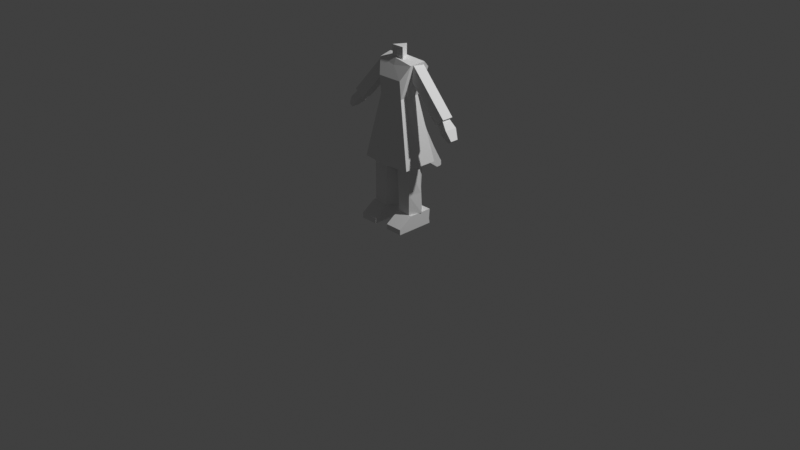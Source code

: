 # Source: save.blend  (saved by Blender 5.2.44; exported with 4.5.12 LTS)
import bpy
from mathutils import Matrix  # noqa: F401  (used for matrix-valued properties, if any)

bpy.ops.wm.read_factory_settings(use_empty=True)
scene = bpy.context.scene
scene.name = 'Scene'

# ---- collections
col_collection = bpy.data.collections.new('Collection'); scene.collection.children.link(col_collection)

# ---- world
world_world = bpy.data.worlds.new('World'); scene.world = world_world
world_world.use_nodes = True; world_world.node_tree.nodes.clear()
_N = world_world.node_tree.nodes; _L = world_world.node_tree.links
n0 = _N.new('ShaderNodeOutputWorld'); n0.name = 'World Output'; n0.location = (200, 100)
n1 = _N.new('ShaderNodeBackground'); n1.name = 'Background'; n1.location = (-200, 100)
n1.inputs[0].default_value = (0.05088, 0.05088, 0.05088, 1.0)
_L.new(n1.outputs[0], n0.inputs[0])
n0.is_active_output = True
world_world.color = (0.05088, 0.05088, 0.05088)
world_world.sun_shadow_jitter_overblur = 0.0

# ---- cameras
cam_camera = bpy.data.cameras.new('Camera')
cam_camera.clip_end = 100.0
cam_camera.ortho_scale = 7.314

# ---- lights
light_light = bpy.data.lights.new('Light', 'POINT')
light_light.energy = 1000.0
light_light.shadow_soft_size = 0.1

# ---- meshes
me_cube_001 = bpy.data.meshes.new('Cube.001')
me_cube_001.from_pydata([(0.0876, -0.247, 0.0001092), (0.0876, -0.1001, 0.156), (0.0876, 0.1591, 0.0001092), (0.0876, 0.1591, 0.156), (0.2769, -0.247, 0.0001092), (0.2769, -0.1001, 0.156), (0.2769, 0.1591, 0.0001092), (0.2769, 0.1591, 0.156), (0.0876, -0.1001, 0.156), (0.0876, 0.1591, 0.156), (0.2769, 0.1591, 0.156), (0.2769, -0.1001, 0.156), (0.0876, -0.247, 0.0001092), (0.0876, -0.1001, 0.156), (0.2769, -0.247, 0.0001092), (0.2769, -0.1001, 0.156), (0.2769, -0.1001, 0.156), (0.0876, -0.1001, 0.156), (0.0876, -0.247, 0.05525), (0.0876, 0.1515, 0.05525), (0.2769, 0.1515, 0.05525), (0.2769, -0.247, 0.05525), (0.0876, 0.1515, 0.05525), (0.2769, 0.1515, 0.05525), (0.0876, -0.1001, 0.156), (0.2769, -0.1001, 0.156), (0.0876, -0.1001, 0.156), (0.2769, -0.1001, 0.156), (0.0876, -0.1001, 0.156), (0.2769, -0.1001, 0.156), (0.0876, -0.1001, 0.156), (0.2769, -0.1001, 0.156), (0.0876, -0.1001, 0.156), (0.2769, -0.1001, 0.156), (0.0876, -0.1001, 0.156), (0.2769, -0.1001, 0.156), (0.0876, -0.247, 0.05472), (0.2769, -0.247, 0.05472)], [(17, 24), (25, 16), (25, 24), (22, 23), (27, 26), (31, 30), (31, 29), (28, 30)], [(18, 1, 3, 19), (19, 3, 7, 20), (20, 7, 5, 21), (2, 6, 4, 0), (5, 7, 10, 11), (10, 9, 8, 11), (3, 1, 8, 9), (7, 3, 9, 10), (37, 15, 13, 36), (32, 33, 35, 34), (6, 20, 21, 4), (2, 19, 20, 6), (0, 18, 19, 2), (14, 37, 36, 12)])
_uv = me_cube_001.uv_layers.new(name='UVMap')
_uv.uv.foreach_set('vector', [0.4634, 0.0, 0.625, 0.0, 0.625, 0.25, 0.4634, 0.25, 0.4634, 0.25, 0.625, 0.25, 0.625, 0.5, 0.4634, 0.5, 0.4634, 0.5, 0.625, 0.5, 0.625, 0.75, 0.4634, 0.75, 0.125, 0.5, 0.375, 0.5, 0.375, 0.75, 0.125, 0.75, 0.625, 0.75, 0.625, 0.5, 0.625, 0.5, 0.625, 0.75, 0.625, 0.5, 0.875, 0.5, 0.875, 0.75, 0.625, 0.75, 0.625, 0.25, 0.625, 0.0, 0.625, 0.0, 0.625, 0.25, 0.625, 0.5, 0.625, 0.25, 0.625, 0.25, 0.625, 0.5, 0.4626, 0.75, 0.625, 0.75, 0.625, 1.0, 0.4626, 1.0, 0.625, 1.0, 0.625, 0.75, 0.625, 0.75, 0.625, 1.0, 0.375, 0.5, 0.4634, 0.5, 0.4634, 0.75, 0.375, 0.75, 0.375, 0.25, 0.4634, 0.25, 0.4634, 0.5, 0.375, 0.5, 0.375, 0.0, 0.4634, 0.0, 0.4634, 0.25, 0.375, 0.25, 0.375, 0.75, 0.4626, 0.75, 0.4626, 1.0, 0.375, 1.0])
me_cube_001.update()
me_cylinder = bpy.data.meshes.new('Cylinder')
me_cylinder.from_pydata([(0.0, 1.264, -1.0), (0.006354, 1.264, 3.189), (0.9511, 0.309, -1.0), (0.6741, 0.309, 3.294), (0.5878, -0.809, -1.0), (0.5954, -0.809, 3.294), (-0.5878, -0.809, -1.0), (-0.7854, -0.809, 3.121), (-1.175, 0.309, -1.033), (-1.149, 0.309, 3.126), (0.0, 1.145, 0.7953), (0.827, 0.309, 0.7953), (0.5878, -0.809, 0.7953), (-0.6739, -0.809, 0.7964), (-1.164, 0.309, 0.7797)], [], [(10, 1, 3, 11), (11, 3, 5, 12), (12, 5, 7, 13), (13, 7, 9, 14), (14, 9, 1, 10), (8, 14, 10, 0), (6, 13, 14, 8), (4, 12, 13, 6), (2, 11, 12, 4), (0, 10, 11, 2), (1, 9, 3)])
_uv = me_cylinder.uv_layers.new(name='UVMap')
_uv.uv.foreach_set('vector', [1.0, 0.4359, 1.0, 1.0, 0.8, 1.0, 0.8, 0.4359, 0.8, 0.4359, 0.8, 1.0, 0.6, 1.0, 0.6, 0.4359, 0.6, 0.4359, 0.6, 1.0, 0.4, 1.0, 0.4, 0.4359, 0.4, 0.4359, 0.4, 1.0, 0.2, 1.0, 0.2, 0.4359, 0.2, 0.4359, 0.2, 1.0, 2.98e-08, 1.0, 2.98e-08, 0.4359, 0.2, 0.0, 0.2, 0.4359, 2.98e-08, 0.4359, 2.98e-08, 0.0, 0.4, 0.0, 0.4, 0.4359, 0.2, 0.4359, 0.2, 0.0, 0.6, 0.0, 0.6, 0.4359, 0.4, 0.4359, 0.4, 0.0, 0.8, 0.0, 0.8, 0.4359, 0.6, 0.4359, 0.6, 0.0, 1.0, 0.0, 1.0, 0.4359, 0.8, 0.4359, 0.8, 0.0, 2.98e-08, 1.0, 0.2, 1.0, 0.8, 1.0])
me_cylinder.update()
me_cube_004 = bpy.data.meshes.new('Cube.004')
me_cube_004.from_pydata([(-5.454e-17, -0.22, 2.143), (0.4442, -0.3987, 1.769), (1.331e-16, -0.3987, 1.769), (0.4442, -0.3451, 1.17), (0.4442, 0.3694, 1.17), (0.4431, 0.3968, 1.177), (-0.001036, 0.3968, 1.177), (0.0, 0.3694, 1.17), (0.0, -0.3451, 1.17), (0.4442, -0.3987, 1.769), (-0.001036, 0.583, 2.179), (0.0, 0.3694, 1.17), (0.4442, 0.3694, 1.17), (0.4442, -0.3451, 1.17), (0.0, -0.3451, 1.17), (0.6756, 0.583, 2.083), (-0.001036, 0.583, 2.179), (0.0004723, 0.3343, 2.353), (0.7573, 0.3343, 2.317), (0.6766, -0.1557, 2.25), (-7.791e-18, -0.1346, 2.353), (0.4442, 0.3694, 1.17), (0.7573, 0.3343, 2.317), (0.0004723, 0.3343, 2.353), (0.921, -0.5634, -0.9984), (0.921, 0.6483, -0.9984), (0.921, -0.5634, -0.9984), (0.921, 0.6483, -0.9984), (0.0, 0.6483, -1.076), (0.0, -0.5634, -1.076)], [(9, 1), (16, 10), (17, 23)], [(28, 7, 4, 25), (25, 4, 3, 24), (8, 3, 13, 14), (5, 6, 16, 15), (4, 7, 11, 12), (24, 3, 8, 29), (13, 12, 18, 19), (3, 4, 12, 13), (20, 14, 2, 0), (19, 20, 0, 2, 9, 13), (11, 17, 16, 6), (18, 17, 20, 19), (12, 11, 6, 5), (14, 13, 9, 2), (18, 12, 5, 15), (17, 18, 15, 16), (12, 18, 22, 21), (25, 24, 27, 28), (29, 28, 25, 27, 24), (24, 29, 26, 27)])
_uv = me_cube_004.uv_layers.new(name='UVMap')
_uv.uv.foreach_set('vector', [0.375, 0.375, 0.625, 0.375, 0.625, 0.5, 0.375, 0.5, 0.375, 0.5, 0.625, 0.5, 0.625, 0.75, 0.375, 0.75, 0.625, 0.875, 0.625, 0.75, 0.625, 0.75, 0.625, 0.875, 0.625, 0.5, 0.625, 0.375, 0.625, 0.375, 0.625, 0.5, 0.625, 0.5, 0.625, 0.375, 0.625, 0.375, 0.625, 0.5, 0.375, 0.75, 0.625, 0.75, 0.625, 0.875, 0.375, 0.875, 0.625, 0.75, 0.625, 0.5, 0.625, 0.5, 0.625, 0.75, 0.625, 0.75, 0.625, 0.5, 0.625, 0.5, 0.625, 0.75, 0.0, 0.0, 0.0, 0.0, 0.0, 0.0, 0.0, 0.0, 0.625, 0.75, 0.75, 0.75, 0.625, 0.875, 0.625, 0.875, 0.625, 0.75, 0.625, 0.75, 0.0, 0.0, 0.0, 0.0, 0.0, 0.0, 0.0, 0.0, 0.625, 0.5, 0.75, 0.5, 0.75, 0.75, 0.625, 0.75, 0.625, 0.5, 0.625, 0.375, 0.625, 0.375, 0.625, 0.5, 0.625, 0.875, 0.625, 0.75, 0.625, 0.75, 0.625, 0.875, 0.625, 0.5, 0.625, 0.5, 0.625, 0.5, 0.625, 0.5, 0.75, 0.5, 0.625, 0.5, 0.625, 0.5, 0.75, 0.5, 0.625, 0.5, 0.625, 0.5, 0.625, 0.5, 0.625, 0.5, 0.375, 0.5, 0.375, 0.75, 0.0, 0.0, 0.375, 0.375, 0.0, 0.0, 0.0, 0.0, 0.0, 0.0, 0.0, 0.0, 0.0, 0.0, 0.375, 0.75, 0.375, 0.875, 0.0, 0.0, 0.0, 0.0])
me_cube_004.update()
me_cube_003 = bpy.data.meshes.new('Cube.003')
me_cube_003.from_pydata([(-0.9915, -1.0, -1.044), (-1.095, -1.0, 0.9533), (-0.9915, 1.0, -1.044), (-1.095, 1.0, 0.9533), (1.006, -1.0, -0.9409), (0.9026, -1.0, 1.056), (1.006, 1.0, -0.9409), (0.9026, 1.0, 1.056), (-0.5953, 1.0, -8.612), (-0.5953, -1.0, -8.612), (1.402, 1.0, -8.509), (1.402, -1.0, -8.509)], [], [(0, 1, 3, 2), (2, 3, 7, 6), (6, 7, 5, 4), (4, 5, 1, 0), (4, 0, 9, 11), (7, 3, 1, 5), (8, 10, 11, 9), (2, 6, 10, 8), (0, 2, 8, 9), (6, 4, 11, 10)])
_uv = me_cube_003.uv_layers.new(name='UVMap')
_uv.uv.foreach_set('vector', [0.375, 0.0, 0.625, 0.0, 0.625, 0.25, 0.375, 0.25, 0.375, 0.25, 0.625, 0.25, 0.625, 0.5, 0.375, 0.5, 0.375, 0.5, 0.625, 0.5, 0.625, 0.75, 0.375, 0.75, 0.375, 0.75, 0.625, 0.75, 0.625, 1.0, 0.375, 1.0, 0.375, 0.75, 0.375, 1.0, 0.375, 1.0, 0.375, 0.75, 0.625, 0.5, 0.875, 0.5, 0.875, 0.75, 0.625, 0.75, 0.125, 0.5, 0.375, 0.5, 0.375, 0.75, 0.125, 0.75, 0.375, 0.25, 0.375, 0.5, 0.375, 0.5, 0.375, 0.25, 0.375, 0.0, 0.375, 0.25, 0.375, 0.25, 0.375, 0.0, 0.375, 0.5, 0.375, 0.75, 0.375, 0.75, 0.375, 0.5])
me_cube_003.update()
me_cube_005 = bpy.data.meshes.new('Cube.005')
me_cube_005.from_pydata([(-1.0, -1.0, -1.0), (-1.0, -0.7769, 1.0), (-1.0, 1.517, -1.0), (-1.0, 1.74, 1.0), (1.999, -1.537, -1.214), (1.859, -1.537, 1.038), (2.066, 2.257, -1.276), (1.926, 2.257, 0.976), (4.864, 1.387, 0.3414), (4.807, 1.387, -0.865), (4.807, -1.018, -0.865), (4.864, -1.018, 0.3414)], [], [(0, 1, 3, 2), (2, 3, 7, 6), (6, 7, 8, 9), (4, 5, 1, 0), (2, 6, 4, 0), (7, 3, 1, 5), (9, 8, 11, 10), (5, 4, 10, 11), (4, 6, 9, 10), (7, 5, 11, 8)])
_uv = me_cube_005.uv_layers.new(name='UVMap')
_uv.uv.foreach_set('vector', [0.375, 0.0, 0.625, 0.0, 0.625, 0.25, 0.375, 0.25, 0.375, 0.25, 0.625, 0.25, 0.625, 0.5, 0.375, 0.5, 0.375, 0.5, 0.625, 0.5, 0.625, 0.5, 0.375, 0.5, 0.375, 0.75, 0.625, 0.75, 0.625, 1.0, 0.375, 1.0, 0.125, 0.5, 0.375, 0.5, 0.375, 0.75, 0.125, 0.75, 0.625, 0.5, 0.875, 0.5, 0.875, 0.75, 0.625, 0.75, 0.375, 0.5, 0.625, 0.5, 0.625, 0.75, 0.375, 0.75, 0.625, 0.75, 0.375, 0.75, 0.375, 0.75, 0.625, 0.75, 0.375, 0.75, 0.375, 0.5, 0.375, 0.5, 0.375, 0.75, 0.625, 0.5, 0.625, 0.75, 0.625, 0.75, 0.625, 0.5])
me_cube_005.update()
me_cylinder_002 = bpy.data.meshes.new('Cylinder.002')
me_cylinder_002.from_pydata([(0.0, 0.101, 1.657), (0.0, 0.101, 1.818), (0.06981, -0.01986, 1.657), (0.06981, -0.01986, 1.818), (-0.06981, -0.01986, 1.657), (-0.06981, -0.01986, 1.818)], [], [(0, 1, 3, 2), (2, 3, 5, 4), (3, 1, 5), (4, 5, 1, 0), (0, 2, 4)])
_uv = me_cylinder_002.uv_layers.new(name='UVMap')
_uv.uv.foreach_set('vector', [1.0, 0.5, 1.0, 1.0, 0.6667, 1.0, 0.6667, 0.5, 0.6667, 0.5, 0.6667, 1.0, 0.3333, 1.0, 0.3333, 0.5, 0.4578, 0.13, 0.25, 0.49, 0.04215, 0.13, 0.3333, 0.5, 0.3333, 1.0, -5.96e-08, 1.0, -5.96e-08, 0.5, 0.75, 0.49, 0.9578, 0.13, 0.5422, 0.13])
me_cylinder_002.update()
me_cube = bpy.data.meshes.new('Cube')
me_cube.from_pydata([(0.07016, 0.2214, 1.122), (0.07016, 0.1195, 1.058), (0.07016, 0.1128, 1.25), (0.07016, 0.05994, 1.185), (-0.07016, 0.2214, 1.122), (-0.07016, 0.1195, 1.058), (-0.07016, 0.1128, 1.25), (-0.07016, 0.05994, 1.185), (0.07016, 0.2214, 1.122), (0.07016, 0.1195, 1.058), (0.07016, 0.1128, 1.25), (0.07016, 0.05994, 1.185), (-0.07016, 0.2214, 1.122), (-0.07016, 0.1195, 1.058), (-0.07016, 0.1128, 1.25), (-0.07016, 0.05994, 1.185), (0.07016, 0.316, 0.8889), (0.07016, 0.1966, 0.801), (-0.07016, 0.316, 0.8889), (-0.07016, 0.1966, 0.801), (0.07016, 0.4154, 0.6914), (0.07016, 0.2818, 0.5904), (-0.07016, 0.4154, 0.6914), (-0.07016, 0.2818, 0.5904), (0.07016, 0.5189, 0.5093), (0.07016, 0.4639, 0.4563), (-0.07016, 0.5189, 0.5093), (-0.07016, 0.4639, 0.4563), (0.07016, 0.5202, 0.4674), (0.07016, 0.51, 0.4592), (-0.07016, 0.5202, 0.4674), (-0.07016, 0.51, 0.4592)], [], [(0, 2, 6, 4), (5, 7, 3, 1), (3, 7, 6, 2), (1, 3, 2, 0), (4, 5, 19, 18), (7, 5, 4, 6), (8, 12, 14, 10), (13, 9, 11, 15), (11, 10, 14, 15), (9, 8, 10, 11), (13, 12, 8, 9), (15, 14, 12, 13), (16, 18, 22, 20), (0, 4, 18, 16), (5, 1, 17, 19), (1, 0, 16, 17), (23, 21, 25, 27), (19, 17, 21, 23), (17, 16, 20, 21), (18, 19, 23, 22), (27, 25, 29, 31), (21, 20, 24, 25), (22, 23, 27, 26), (20, 22, 26, 24), (31, 29, 28, 30), (25, 24, 28, 29), (26, 27, 31, 30), (24, 26, 30, 28)])
_uv = me_cube.uv_layers.new(name='UVMap')
_uv.uv.foreach_set('vector', [0.375, 0.0, 0.375, 0.25, 0.625, 0.25, 0.625, 0.0, 0.375, 0.25, 0.375, 0.5, 0.625, 0.5, 0.625, 0.25, 0.375, 0.5, 0.375, 0.75, 0.625, 0.75, 0.625, 0.5, 0.375, 0.75, 0.375, 1.0, 0.625, 1.0, 0.625, 0.75, 0.875, 0.75, 0.625, 0.75, 0.625, 0.75, 0.875, 0.75, 0.625, 0.5, 0.625, 0.75, 0.875, 0.75, 0.875, 0.5, 0.375, 0.0, 0.625, 0.0, 0.625, 0.25, 0.375, 0.25, 0.375, 0.25, 0.625, 0.25, 0.625, 0.5, 0.375, 0.5, 0.375, 0.5, 0.625, 0.5, 0.625, 0.75, 0.375, 0.75, 0.375, 0.75, 0.625, 0.75, 0.625, 1.0, 0.375, 1.0, 0.125, 0.5, 0.375, 0.5, 0.375, 0.75, 0.125, 0.75, 0.625, 0.5, 0.875, 0.5, 0.875, 0.75, 0.625, 0.75, 0.375, 0.0, 0.625, 0.0, 0.625, 0.0, 0.375, 0.0, 0.375, 0.0, 0.625, 0.0, 0.625, 0.0, 0.375, 0.0, 0.375, 0.25, 0.625, 0.25, 0.625, 0.25, 0.375, 0.25, 0.375, 0.75, 0.625, 0.75, 0.625, 0.75, 0.375, 0.75, 0.375, 0.25, 0.625, 0.25, 0.625, 0.25, 0.375, 0.25, 0.375, 0.25, 0.625, 0.25, 0.625, 0.25, 0.375, 0.25, 0.375, 0.75, 0.625, 0.75, 0.625, 0.75, 0.375, 0.75, 0.875, 0.75, 0.625, 0.75, 0.625, 0.75, 0.875, 0.75, 0.375, 0.25, 0.625, 0.25, 0.625, 0.25, 0.375, 0.25, 0.375, 0.75, 0.625, 0.75, 0.625, 0.75, 0.375, 0.75, 0.875, 0.75, 0.625, 0.75, 0.625, 0.75, 0.875, 0.75, 0.375, 0.0, 0.625, 0.0, 0.625, 0.0, 0.375, 0.0, 0.125, 0.5, 0.125, 0.75, 0.375, 0.75, 0.375, 0.5, 0.375, 0.75, 0.625, 0.75, 0.625, 0.75, 0.375, 0.75, 0.875, 0.75, 0.625, 0.75, 0.625, 0.75, 0.875, 0.75, 0.375, 0.0, 0.625, 0.0, 0.625, 0.0, 0.375, 0.0])
me_cube.update()
me_cylinder_003 = bpy.data.meshes.new('Cylinder.003')
me_cylinder_003.from_pydata([(0.0, 1.264, -1.0), (0.006354, 1.264, 3.189), (0.9511, 0.309, -1.0), (0.6741, 0.309, 3.294), (0.5878, -0.809, -1.0), (0.5954, -0.809, 3.294), (-0.5878, -0.809, -1.0), (-0.7854, -0.809, 3.121), (-1.175, 0.309, -1.033), (-1.149, 0.309, 3.126), (0.0, 1.145, 0.7953), (0.827, 0.309, 0.7953), (0.5878, -0.809, 0.7953), (-0.6739, -0.809, 0.7964), (-1.164, 0.309, 0.7797)], [], [(10, 1, 3, 11), (11, 3, 5, 12), (12, 5, 7, 13), (13, 7, 9, 14), (14, 9, 1, 10), (8, 14, 10, 0), (6, 13, 14, 8), (4, 12, 13, 6), (2, 11, 12, 4), (0, 10, 11, 2), (1, 9, 3)])
_uv = me_cylinder_003.uv_layers.new(name='UVMap')
_uv.uv.foreach_set('vector', [1.0, 0.4359, 1.0, 1.0, 0.8, 1.0, 0.8, 0.4359, 0.8, 0.4359, 0.8, 1.0, 0.6, 1.0, 0.6, 0.4359, 0.6, 0.4359, 0.6, 1.0, 0.4, 1.0, 0.4, 0.4359, 0.4, 0.4359, 0.4, 1.0, 0.2, 1.0, 0.2, 0.4359, 0.2, 0.4359, 0.2, 1.0, 2.98e-08, 1.0, 2.98e-08, 0.4359, 0.2, 0.0, 0.2, 0.4359, 2.98e-08, 0.4359, 2.98e-08, 0.0, 0.4, 0.0, 0.4, 0.4359, 0.2, 0.4359, 0.2, 0.0, 0.6, 0.0, 0.6, 0.4359, 0.4, 0.4359, 0.4, 0.0, 0.8, 0.0, 0.8, 0.4359, 0.6, 0.4359, 0.6, 0.0, 1.0, 0.0, 1.0, 0.4359, 0.8, 0.4359, 0.8, 0.0, 2.98e-08, 1.0, 0.2, 1.0, 0.8, 1.0])
me_cylinder_003.update()
me_cube_006 = bpy.data.meshes.new('Cube.006')
me_cube_006.from_pydata([(0.0876, -0.247, 0.0001092), (0.0876, -0.1001, 0.156), (0.0876, 0.1591, 0.0001092), (0.0876, 0.1591, 0.156), (0.2769, -0.247, 0.0001092), (0.2769, -0.1001, 0.156), (0.2769, 0.1591, 0.0001092), (0.2769, 0.1591, 0.156), (0.0876, -0.1001, 0.156), (0.0876, 0.1591, 0.156), (0.2769, 0.1591, 0.156), (0.2769, -0.1001, 0.156), (0.0876, -0.247, 0.0001092), (0.0876, -0.1001, 0.156), (0.2769, -0.247, 0.0001092), (0.2769, -0.1001, 0.156), (0.2769, -0.1001, 0.156), (0.0876, -0.1001, 0.156), (0.0876, -0.247, 0.05525), (0.0876, 0.1515, 0.05525), (0.2769, 0.1515, 0.05525), (0.2769, -0.247, 0.05525), (0.0876, 0.1515, 0.05525), (0.2769, 0.1515, 0.05525), (0.0876, -0.1001, 0.156), (0.2769, -0.1001, 0.156), (0.0876, -0.1001, 0.156), (0.2769, -0.1001, 0.156), (0.0876, -0.1001, 0.156), (0.2769, -0.1001, 0.156), (0.0876, -0.1001, 0.156), (0.2769, -0.1001, 0.156), (0.0876, -0.1001, 0.156), (0.2769, -0.1001, 0.156), (0.0876, -0.1001, 0.156), (0.2769, -0.1001, 0.156), (0.0876, -0.247, 0.05472), (0.2769, -0.247, 0.05472)], [(17, 24), (25, 16), (25, 24), (22, 23), (27, 26), (31, 30), (31, 29), (28, 30)], [(18, 1, 3, 19), (19, 3, 7, 20), (20, 7, 5, 21), (2, 6, 4, 0), (5, 7, 10, 11), (10, 9, 8, 11), (3, 1, 8, 9), (7, 3, 9, 10), (37, 15, 13, 36), (32, 33, 35, 34), (6, 20, 21, 4), (2, 19, 20, 6), (0, 18, 19, 2), (14, 37, 36, 12)])
_uv = me_cube_006.uv_layers.new(name='UVMap')
_uv.uv.foreach_set('vector', [0.4634, 0.0, 0.625, 0.0, 0.625, 0.25, 0.4634, 0.25, 0.4634, 0.25, 0.625, 0.25, 0.625, 0.5, 0.4634, 0.5, 0.4634, 0.5, 0.625, 0.5, 0.625, 0.75, 0.4634, 0.75, 0.125, 0.5, 0.375, 0.5, 0.375, 0.75, 0.125, 0.75, 0.625, 0.75, 0.625, 0.5, 0.625, 0.5, 0.625, 0.75, 0.625, 0.5, 0.875, 0.5, 0.875, 0.75, 0.625, 0.75, 0.625, 0.25, 0.625, 0.0, 0.625, 0.0, 0.625, 0.25, 0.625, 0.5, 0.625, 0.25, 0.625, 0.25, 0.625, 0.5, 0.4626, 0.75, 0.625, 0.75, 0.625, 1.0, 0.4626, 1.0, 0.625, 1.0, 0.625, 0.75, 0.625, 0.75, 0.625, 1.0, 0.375, 0.5, 0.4634, 0.5, 0.4634, 0.75, 0.375, 0.75, 0.375, 0.25, 0.4634, 0.25, 0.4634, 0.5, 0.375, 0.5, 0.375, 0.0, 0.4634, 0.0, 0.4634, 0.25, 0.375, 0.25, 0.375, 0.75, 0.4626, 0.75, 0.4626, 1.0, 0.375, 1.0])
me_cube_006.update()
me_cube_007 = bpy.data.meshes.new('Cube.007')
me_cube_007.from_pydata([(-1.0, -1.0, -1.0), (-1.0, -0.7769, 1.0), (-1.0, 1.517, -1.0), (-1.0, 1.74, 1.0), (1.999, -1.537, -1.214), (1.859, -1.537, 1.038), (2.066, 2.257, -1.276), (1.926, 2.257, 0.976), (4.864, 1.387, 0.3414), (4.807, 1.387, -0.865), (4.807, -1.018, -0.865), (4.864, -1.018, 0.3414)], [], [(0, 1, 3, 2), (2, 3, 7, 6), (6, 7, 8, 9), (4, 5, 1, 0), (2, 6, 4, 0), (7, 3, 1, 5), (9, 8, 11, 10), (5, 4, 10, 11), (4, 6, 9, 10), (7, 5, 11, 8)])
_uv = me_cube_007.uv_layers.new(name='UVMap')
_uv.uv.foreach_set('vector', [0.375, 0.0, 0.625, 0.0, 0.625, 0.25, 0.375, 0.25, 0.375, 0.25, 0.625, 0.25, 0.625, 0.5, 0.375, 0.5, 0.375, 0.5, 0.625, 0.5, 0.625, 0.5, 0.375, 0.5, 0.375, 0.75, 0.625, 0.75, 0.625, 1.0, 0.375, 1.0, 0.125, 0.5, 0.375, 0.5, 0.375, 0.75, 0.125, 0.75, 0.625, 0.5, 0.875, 0.5, 0.875, 0.75, 0.625, 0.75, 0.375, 0.5, 0.625, 0.5, 0.625, 0.75, 0.375, 0.75, 0.625, 0.75, 0.375, 0.75, 0.375, 0.75, 0.625, 0.75, 0.375, 0.75, 0.375, 0.5, 0.375, 0.5, 0.375, 0.75, 0.625, 0.5, 0.625, 0.75, 0.625, 0.75, 0.625, 0.5])
me_cube_007.update()
me_cube_008 = bpy.data.meshes.new('Cube.008')
me_cube_008.from_pydata([(-0.9915, -1.0, -1.044), (-1.095, -1.0, 0.9533), (-0.9915, 1.0, -1.044), (-1.095, 1.0, 0.9533), (1.006, -1.0, -0.9409), (0.9026, -1.0, 1.056), (1.006, 1.0, -0.9409), (0.9026, 1.0, 1.056), (-0.5953, 1.0, -8.612), (-0.5953, -1.0, -8.612), (1.402, 1.0, -8.509), (1.402, -1.0, -8.509)], [], [(0, 1, 3, 2), (2, 3, 7, 6), (6, 7, 5, 4), (4, 5, 1, 0), (4, 0, 9, 11), (7, 3, 1, 5), (8, 10, 11, 9), (2, 6, 10, 8), (0, 2, 8, 9), (6, 4, 11, 10)])
_uv = me_cube_008.uv_layers.new(name='UVMap')
_uv.uv.foreach_set('vector', [0.375, 0.0, 0.625, 0.0, 0.625, 0.25, 0.375, 0.25, 0.375, 0.25, 0.625, 0.25, 0.625, 0.5, 0.375, 0.5, 0.375, 0.5, 0.625, 0.5, 0.625, 0.75, 0.375, 0.75, 0.375, 0.75, 0.625, 0.75, 0.625, 1.0, 0.375, 1.0, 0.375, 0.75, 0.375, 1.0, 0.375, 1.0, 0.375, 0.75, 0.625, 0.5, 0.875, 0.5, 0.875, 0.75, 0.625, 0.75, 0.125, 0.5, 0.375, 0.5, 0.375, 0.75, 0.125, 0.75, 0.375, 0.25, 0.375, 0.5, 0.375, 0.5, 0.375, 0.25, 0.375, 0.0, 0.375, 0.25, 0.375, 0.25, 0.375, 0.0, 0.375, 0.5, 0.375, 0.75, 0.375, 0.75, 0.375, 0.5])
me_cube_008.update()
arm_metarig = bpy.data.armatures.new('metarig')  # bones are not reproduced

# ---- objects
ob_light = bpy.data.objects.new('Light', light_light)
ob_camera = bpy.data.objects.new('Camera', cam_camera)
ob_side = bpy.data.objects.new('side', None)
ob_front = bpy.data.objects.new('front', None)
ob_metarig = bpy.data.objects.new('metarig', arm_metarig)
ob_right_foot = bpy.data.objects.new('Right Foot', me_cube_001)
ob_right_leg = bpy.data.objects.new('Right Leg', me_cylinder)
ob_torso = bpy.data.objects.new('Torso', me_cube_004)
ob_right_arm = bpy.data.objects.new('Right Arm', me_cube_003)
ob_right_hand = bpy.data.objects.new('Right hand', me_cube_005)
ob_neck = bpy.data.objects.new('Neck', me_cylinder_002)
ob_tail = bpy.data.objects.new('Tail', me_cube)
ob_left_leg = bpy.data.objects.new('Left Leg', me_cylinder_003)
ob_left_foot = bpy.data.objects.new('Left Foot', me_cube_006)
ob_left_hand = bpy.data.objects.new('Left Hand', me_cube_007)
ob_left_arm = bpy.data.objects.new('Left Arm', me_cube_008)

# ---- transforms, parenting, visibility, modifiers, constraints
ob_light.location = (4.076, 1.005, 5.904)
ob_light.rotation_euler = (0.6503, 0.05522, 1.866)
ob_light.lock_rotations_4d = False
ob_light.empty_display_type = 'ARROWS'
ob_light.color = (0.0, 0.0, 0.0, 0.0)
ob_light.lineart.crease_threshold = 0.0
ob_camera.location = (7.359, -6.926, 4.958)
ob_camera.rotation_euler = (1.109, 0.0, 0.8149)
ob_camera.lock_rotations_4d = False
ob_camera.empty_display_type = 'ARROWS'
ob_camera.color = (0.0, 0.0, 0.0, 0.0)
ob_camera.display_type = 'WIRE'
ob_camera.lineart.crease_threshold = 0.0
ob_side.location = (-1.008, 0.1893, 3.903e-17)
ob_side.rotation_euler = (1.573, 0.01763, -4.72)
ob_side.scale = (0.4412, 0.4412, 0.4412)
ob_side.empty_display_type = 'IMAGE'
ob_side.empty_display_size = 5.312
ob_side.empty_image_offset = (-0.5831, -0.02872)
ob_front.location = (-0.002717, 1.003, 0.0)
ob_front.rotation_euler = (1.58, 0.001499, -0.0025)
ob_front.empty_display_type = 'IMAGE'
ob_front.empty_display_size = 2.327
ob_front.empty_image_offset = (-0.5032, -0.02244)
ob_metarig.location = (0.0, 0.0, 0.0)
ob_right_foot.location = (-0.001572, 0.0, 0.0)
ob_right_leg.location = (0.1721, 0.0, 0.2754)
ob_right_leg.scale = (0.1193, 0.1193, 0.1193)
ob_torso.location = (0.0, 0.0, 0.9717)
ob_torso.scale = (0.3112, 0.3112, 0.3112)
_m = ob_torso.modifiers.new('Mirror', 'MIRROR')
ob_right_arm.location = (0.2133, 0.04459, 1.586)
ob_right_arm.rotation_euler = (3.978e-08, -0.6895, -1.108e-07)
ob_right_arm.scale = (0.06133, 0.06133, 0.06133)
ob_right_hand.location = (0.5885, 0.02511, 1.172)
ob_right_hand.rotation_euler = (6.453e-08, 0.8291, 1.466e-07)
ob_right_hand.scale = (0.03592, 0.03592, 0.03592)
ob_neck.location = (0.0, 0.0, 0.0)
ob_tail.location = (0.0, 0.0, 0.0)
ob_left_leg.location = (-0.1671, 0.0, 0.2754)
ob_left_leg.scale = (-0.1193, 0.1193, 0.1193)
ob_left_foot.location = (-0.3598, 0.0, 0.0)
ob_left_hand.location = (-0.5888, 0.02511, 1.172)
ob_left_hand.rotation_euler = (6.453e-08, -0.8291, -1.466e-07)
ob_left_hand.scale = (-0.03592, 0.03592, 0.03592)
ob_left_arm.location = (-0.2135, 0.04459, 1.586)
ob_left_arm.rotation_euler = (3.978e-08, 0.6895, 1.108e-07)
ob_left_arm.scale = (-0.06133, 0.06133, 0.06133)

# ---- collection membership
col_collection.objects.link(ob_light)
col_collection.objects.link(ob_camera)
col_collection.objects.link(ob_side)
col_collection.objects.link(ob_front)
col_collection.objects.link(ob_metarig)
col_collection.objects.link(ob_right_foot)
col_collection.objects.link(ob_right_leg)
col_collection.objects.link(ob_torso)
col_collection.objects.link(ob_right_arm)
col_collection.objects.link(ob_right_hand)
col_collection.objects.link(ob_neck)
col_collection.objects.link(ob_tail)
col_collection.objects.link(ob_left_leg)
col_collection.objects.link(ob_left_foot)
col_collection.objects.link(ob_left_hand)
col_collection.objects.link(ob_left_arm)

# ---- scene / render settings (as saved in the file)
scene.camera = ob_camera
scene.frame_start = 1; scene.frame_end = 250; scene.frame_set(0)
scene.render.engine = 'BLENDER_EEVEE_NEXT'
scene.render.bake_bias = 0.0
scene.render.bake_samples = 0
scene.render.compositor_device = 'GPU'
scene.eevee.use_volume_custom_range = False
scene.eevee.fast_gi_thickness_near = 0.1
scene.eevee.fast_gi_thickness_far = 0.0
scene.eevee.ray_tracing_options.screen_trace_thickness = 0.1
scene.view_settings.view_transform = 'Standard'
bpy.context.view_layer.update()
